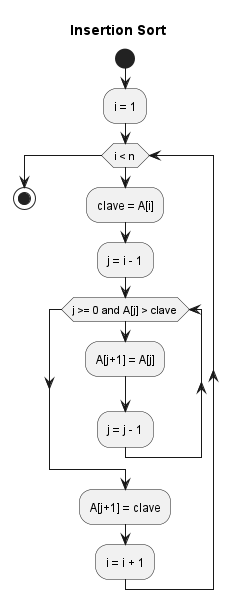

The diagram above was rendered by PlantUML. Its source (embedded in the PNG):
@startuml
title Insertion Sort

start
:i = 1;

while (i < n)
  :clave = A[i];
  :j = i - 1;

  while (j >= 0 and A[j] > clave)
    :A[j+1] = A[j];
    :j = j - 1;
  endwhile

  :A[j+1] = clave;
  :i = i + 1;
endwhile

stop
@enduml